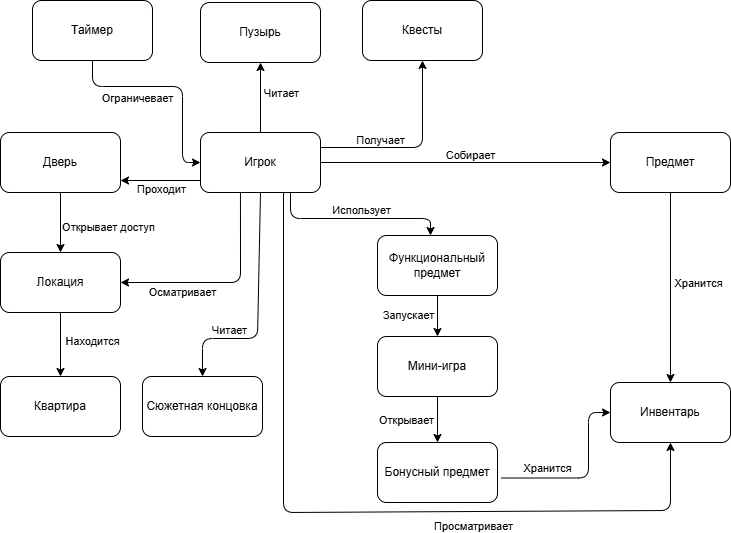

The diagram above was exported from draw.io. Its source (the exported page's mxGraphModel, read from the mxfile embedded in the PNG):
<mxGraphModel dx="1195" dy="662" grid="0" gridSize="10" guides="1" tooltips="1" connect="1" arrows="1" fold="1" page="1" pageScale="1" pageWidth="1169" pageHeight="827" background="#FFFFFF" math="0" shadow="0">
  <root>
    <mxCell id="0" />
    <mxCell id="1" parent="0" />
    <mxCell id="SWQQuN8JC112bTXEA2MC-11" style="edgeStyle=orthogonalEdgeStyle;rounded=1;orthogonalLoop=1;jettySize=auto;html=1;exitX=1;exitY=0.5;exitDx=0;exitDy=0;labelBackgroundColor=none;fontColor=default;" parent="1" source="SWQQuN8JC112bTXEA2MC-1" target="SWQQuN8JC112bTXEA2MC-2" edge="1">
      <mxGeometry relative="1" as="geometry" />
    </mxCell>
    <mxCell id="SWQQuN8JC112bTXEA2MC-12" value="Собирает" style="edgeLabel;html=1;align=center;verticalAlign=middle;resizable=0;points=[];rounded=1;labelBackgroundColor=none;" parent="SWQQuN8JC112bTXEA2MC-11" vertex="1" connectable="0">
      <mxGeometry x="0.2" y="3" relative="1" as="geometry">
        <mxPoint x="-25" y="-5" as="offset" />
      </mxGeometry>
    </mxCell>
    <mxCell id="SWQQuN8JC112bTXEA2MC-15" value="" style="edgeStyle=orthogonalEdgeStyle;rounded=1;orthogonalLoop=1;jettySize=auto;html=1;labelBackgroundColor=none;fontColor=default;" parent="1" edge="1">
      <mxGeometry relative="1" as="geometry">
        <mxPoint x="254" y="257.9999999999999" as="sourcePoint" />
        <mxPoint x="174" y="257.9999999999999" as="targetPoint" />
      </mxGeometry>
    </mxCell>
    <mxCell id="SWQQuN8JC112bTXEA2MC-17" value="Проходит" style="edgeLabel;html=1;align=center;verticalAlign=middle;resizable=0;points=[];rounded=1;labelBackgroundColor=none;" parent="SWQQuN8JC112bTXEA2MC-15" vertex="1" connectable="0">
      <mxGeometry x="-0.05" y="-2" relative="1" as="geometry">
        <mxPoint x="-2" y="11" as="offset" />
      </mxGeometry>
    </mxCell>
    <mxCell id="SWQQuN8JC112bTXEA2MC-21" value="" style="edgeStyle=orthogonalEdgeStyle;rounded=1;orthogonalLoop=1;jettySize=auto;html=1;exitX=0.75;exitY=1;exitDx=0;exitDy=0;labelBackgroundColor=none;fontColor=default;" parent="1" source="SWQQuN8JC112bTXEA2MC-1" target="SWQQuN8JC112bTXEA2MC-4" edge="1">
      <mxGeometry relative="1" as="geometry">
        <mxPoint x="314" y="290" as="sourcePoint" />
        <Array as="points">
          <mxPoint x="344" y="296" />
          <mxPoint x="484" y="296" />
        </Array>
      </mxGeometry>
    </mxCell>
    <mxCell id="SWQQuN8JC112bTXEA2MC-22" value="Использует" style="edgeLabel;html=1;align=center;verticalAlign=middle;resizable=0;points=[];rounded=1;labelBackgroundColor=none;" parent="SWQQuN8JC112bTXEA2MC-21" vertex="1" connectable="0">
      <mxGeometry x="0.05" y="1" relative="1" as="geometry">
        <mxPoint y="-8" as="offset" />
      </mxGeometry>
    </mxCell>
    <mxCell id="SWQQuN8JC112bTXEA2MC-30" value="" style="edgeStyle=orthogonalEdgeStyle;rounded=1;orthogonalLoop=1;jettySize=auto;html=1;labelBackgroundColor=none;fontColor=default;" parent="1" source="SWQQuN8JC112bTXEA2MC-1" target="SWQQuN8JC112bTXEA2MC-29" edge="1">
      <mxGeometry relative="1" as="geometry" />
    </mxCell>
    <mxCell id="SWQQuN8JC112bTXEA2MC-31" value="Читает" style="edgeLabel;html=1;align=center;verticalAlign=middle;resizable=0;points=[];rounded=1;labelBackgroundColor=none;" parent="SWQQuN8JC112bTXEA2MC-30" vertex="1" connectable="0">
      <mxGeometry x="0.2" relative="1" as="geometry">
        <mxPoint x="20" y="2" as="offset" />
      </mxGeometry>
    </mxCell>
    <mxCell id="SWQQuN8JC112bTXEA2MC-1" value="Игрок" style="rounded=1;whiteSpace=wrap;html=1;labelBackgroundColor=none;" parent="1" vertex="1">
      <mxGeometry x="254" y="210" width="120" height="60" as="geometry" />
    </mxCell>
    <mxCell id="SWQQuN8JC112bTXEA2MC-25" value="" style="edgeStyle=orthogonalEdgeStyle;rounded=1;orthogonalLoop=1;jettySize=auto;html=1;labelBackgroundColor=none;fontColor=default;" parent="1" source="SWQQuN8JC112bTXEA2MC-2" target="SWQQuN8JC112bTXEA2MC-6" edge="1">
      <mxGeometry relative="1" as="geometry" />
    </mxCell>
    <mxCell id="SWQQuN8JC112bTXEA2MC-26" value="Хранится" style="edgeLabel;html=1;align=center;verticalAlign=middle;resizable=0;points=[];rounded=1;labelBackgroundColor=none;" parent="SWQQuN8JC112bTXEA2MC-25" vertex="1" connectable="0">
      <mxGeometry x="-0.0588" y="2" relative="1" as="geometry">
        <mxPoint x="25" y="1" as="offset" />
      </mxGeometry>
    </mxCell>
    <mxCell id="SWQQuN8JC112bTXEA2MC-2" value="Предмет" style="rounded=1;whiteSpace=wrap;html=1;labelBackgroundColor=none;" parent="1" vertex="1">
      <mxGeometry x="664" y="210" width="120" height="60" as="geometry" />
    </mxCell>
    <mxCell id="SWQQuN8JC112bTXEA2MC-16" value="" style="edgeStyle=orthogonalEdgeStyle;rounded=1;orthogonalLoop=1;jettySize=auto;html=1;labelBackgroundColor=none;fontColor=default;" parent="1" source="SWQQuN8JC112bTXEA2MC-3" target="SWQQuN8JC112bTXEA2MC-5" edge="1">
      <mxGeometry relative="1" as="geometry" />
    </mxCell>
    <mxCell id="SWQQuN8JC112bTXEA2MC-18" value="Открывает доступ" style="edgeLabel;html=1;align=center;verticalAlign=middle;resizable=0;points=[];rounded=1;labelBackgroundColor=none;" parent="SWQQuN8JC112bTXEA2MC-16" vertex="1" connectable="0">
      <mxGeometry x="-0.0333" y="1" relative="1" as="geometry">
        <mxPoint x="46" y="5" as="offset" />
      </mxGeometry>
    </mxCell>
    <mxCell id="SWQQuN8JC112bTXEA2MC-3" value="Дверь" style="rounded=1;whiteSpace=wrap;html=1;labelBackgroundColor=none;" parent="1" vertex="1">
      <mxGeometry x="54" y="210" width="120" height="60" as="geometry" />
    </mxCell>
    <mxCell id="SWQQuN8JC112bTXEA2MC-23" value="" style="edgeStyle=orthogonalEdgeStyle;rounded=1;orthogonalLoop=1;jettySize=auto;html=1;labelBackgroundColor=none;fontColor=default;" parent="1" source="SWQQuN8JC112bTXEA2MC-4" target="SWQQuN8JC112bTXEA2MC-7" edge="1">
      <mxGeometry relative="1" as="geometry" />
    </mxCell>
    <mxCell id="SWQQuN8JC112bTXEA2MC-24" value="Запускает" style="edgeLabel;html=1;align=center;verticalAlign=middle;resizable=0;points=[];rounded=1;labelBackgroundColor=none;" parent="SWQQuN8JC112bTXEA2MC-23" vertex="1" connectable="0">
      <mxGeometry x="-0.0857" y="-1" relative="1" as="geometry">
        <mxPoint x="-29" as="offset" />
      </mxGeometry>
    </mxCell>
    <mxCell id="SWQQuN8JC112bTXEA2MC-4" value="Функциональный предмет" style="rounded=1;whiteSpace=wrap;html=1;labelBackgroundColor=none;" parent="1" vertex="1">
      <mxGeometry x="431" y="313" width="120" height="60" as="geometry" />
    </mxCell>
    <mxCell id="0_PxNFeBXxf2n6IFswsg-5" value="" style="edgeStyle=orthogonalEdgeStyle;rounded=0;orthogonalLoop=1;jettySize=auto;html=1;labelBackgroundColor=none;fontColor=default;" edge="1" parent="1" source="SWQQuN8JC112bTXEA2MC-5" target="0_PxNFeBXxf2n6IFswsg-4">
      <mxGeometry relative="1" as="geometry" />
    </mxCell>
    <mxCell id="SWQQuN8JC112bTXEA2MC-5" value="Локация" style="rounded=1;whiteSpace=wrap;html=1;labelBackgroundColor=none;" parent="1" vertex="1">
      <mxGeometry x="54" y="330" width="120" height="60" as="geometry" />
    </mxCell>
    <mxCell id="SWQQuN8JC112bTXEA2MC-6" value="Инвентарь" style="rounded=1;whiteSpace=wrap;html=1;labelBackgroundColor=none;" parent="1" vertex="1">
      <mxGeometry x="664" y="460" width="120" height="60" as="geometry" />
    </mxCell>
    <mxCell id="SWQQuN8JC112bTXEA2MC-27" value="" style="edgeStyle=orthogonalEdgeStyle;rounded=1;orthogonalLoop=1;jettySize=auto;html=1;labelBackgroundColor=none;fontColor=default;exitX=1.033;exitY=0.592;exitDx=0;exitDy=0;exitPerimeter=0;" parent="1" source="0_PxNFeBXxf2n6IFswsg-13" target="SWQQuN8JC112bTXEA2MC-6" edge="1">
      <mxGeometry relative="1" as="geometry">
        <Array as="points">
          <mxPoint x="642" y="556" />
          <mxPoint x="642" y="490" />
        </Array>
      </mxGeometry>
    </mxCell>
    <mxCell id="SWQQuN8JC112bTXEA2MC-28" value="Хранится" style="edgeLabel;html=1;align=center;verticalAlign=middle;resizable=0;points=[];rounded=1;labelBackgroundColor=none;" parent="SWQQuN8JC112bTXEA2MC-27" vertex="1" connectable="0">
      <mxGeometry x="-0.1867" y="4" relative="1" as="geometry">
        <mxPoint x="-25" y="-6" as="offset" />
      </mxGeometry>
    </mxCell>
    <mxCell id="0_PxNFeBXxf2n6IFswsg-14" value="" style="edgeStyle=orthogonalEdgeStyle;rounded=0;orthogonalLoop=1;jettySize=auto;html=1;labelBackgroundColor=none;fontColor=default;" edge="1" parent="1" source="SWQQuN8JC112bTXEA2MC-7" target="0_PxNFeBXxf2n6IFswsg-13">
      <mxGeometry relative="1" as="geometry" />
    </mxCell>
    <mxCell id="SWQQuN8JC112bTXEA2MC-7" value="Мини-игра" style="rounded=1;whiteSpace=wrap;html=1;labelBackgroundColor=none;" parent="1" vertex="1">
      <mxGeometry x="431" y="414" width="120" height="60" as="geometry" />
    </mxCell>
    <mxCell id="SWQQuN8JC112bTXEA2MC-29" value="Пузырь" style="rounded=1;whiteSpace=wrap;html=1;labelBackgroundColor=none;" parent="1" vertex="1">
      <mxGeometry x="254" y="80" width="120" height="60" as="geometry" />
    </mxCell>
    <mxCell id="SWQQuN8JC112bTXEA2MC-32" value="" style="endArrow=classic;html=1;rounded=1;entryX=1;entryY=0.5;entryDx=0;entryDy=0;exitX=0.333;exitY=1;exitDx=0;exitDy=0;exitPerimeter=0;labelBackgroundColor=none;fontColor=default;" parent="1" source="SWQQuN8JC112bTXEA2MC-1" target="SWQQuN8JC112bTXEA2MC-5" edge="1">
      <mxGeometry width="50" height="50" relative="1" as="geometry">
        <mxPoint x="324" y="360" as="sourcePoint" />
        <mxPoint x="274" y="310" as="targetPoint" />
        <Array as="points">
          <mxPoint x="294" y="360" />
        </Array>
      </mxGeometry>
    </mxCell>
    <mxCell id="SWQQuN8JC112bTXEA2MC-33" value="Осматривает" style="edgeLabel;html=1;align=center;verticalAlign=middle;resizable=0;points=[];rounded=1;labelBackgroundColor=none;" parent="SWQQuN8JC112bTXEA2MC-32" vertex="1" connectable="0">
      <mxGeometry x="0.2476" y="4" relative="1" as="geometry">
        <mxPoint x="-18" y="5" as="offset" />
      </mxGeometry>
    </mxCell>
    <mxCell id="SWQQuN8JC112bTXEA2MC-34" value="" style="endArrow=classic;html=1;rounded=1;exitX=0.5;exitY=1;exitDx=0;exitDy=0;entryX=0.5;entryY=1;entryDx=0;entryDy=0;labelBackgroundColor=none;fontColor=default;" parent="1" target="SWQQuN8JC112bTXEA2MC-6" edge="1">
      <mxGeometry width="50" height="50" relative="1" as="geometry">
        <mxPoint x="337" y="269.9999999999999" as="sourcePoint" />
        <mxPoint x="758.04" y="518.98" as="targetPoint" />
        <Array as="points">
          <mxPoint x="337" y="590" />
          <mxPoint x="724" y="588" />
        </Array>
      </mxGeometry>
    </mxCell>
    <mxCell id="SWQQuN8JC112bTXEA2MC-35" value="Просматривает" style="edgeLabel;html=1;align=center;verticalAlign=middle;resizable=0;points=[];rounded=1;labelBackgroundColor=none;" parent="SWQQuN8JC112bTXEA2MC-34" vertex="1" connectable="0">
      <mxGeometry x="0.109" y="2" relative="1" as="geometry">
        <mxPoint x="80" y="16" as="offset" />
      </mxGeometry>
    </mxCell>
    <mxCell id="0_PxNFeBXxf2n6IFswsg-1" value="Квесты" style="rounded=1;whiteSpace=wrap;html=1;labelBackgroundColor=none;" vertex="1" parent="1">
      <mxGeometry x="416" y="78" width="120" height="60" as="geometry" />
    </mxCell>
    <mxCell id="0_PxNFeBXxf2n6IFswsg-2" value="Таймер" style="rounded=1;whiteSpace=wrap;html=1;labelBackgroundColor=none;" vertex="1" parent="1">
      <mxGeometry x="86" y="78" width="120" height="60" as="geometry" />
    </mxCell>
    <mxCell id="0_PxNFeBXxf2n6IFswsg-3" value="Сюжетная концовка" style="rounded=1;whiteSpace=wrap;html=1;labelBackgroundColor=none;" vertex="1" parent="1">
      <mxGeometry x="196" y="454" width="120" height="60" as="geometry" />
    </mxCell>
    <mxCell id="0_PxNFeBXxf2n6IFswsg-4" value="Квартира" style="rounded=1;whiteSpace=wrap;html=1;labelBackgroundColor=none;" vertex="1" parent="1">
      <mxGeometry x="54" y="454" width="120" height="60" as="geometry" />
    </mxCell>
    <mxCell id="0_PxNFeBXxf2n6IFswsg-7" value="Находится" style="edgeLabel;html=1;align=center;verticalAlign=middle;resizable=0;points=[];rounded=1;labelBackgroundColor=none;" vertex="1" connectable="0" parent="1">
      <mxGeometry x="145.9966755555552" y="418" as="geometry" />
    </mxCell>
    <mxCell id="0_PxNFeBXxf2n6IFswsg-8" value="" style="endArrow=classic;html=1;rounded=1;entryX=0.5;entryY=1;entryDx=0;entryDy=0;exitX=1;exitY=0.25;exitDx=0;exitDy=0;curved=0;labelBackgroundColor=none;fontColor=default;" edge="1" parent="1" source="SWQQuN8JC112bTXEA2MC-1" target="0_PxNFeBXxf2n6IFswsg-1">
      <mxGeometry width="50" height="50" relative="1" as="geometry">
        <mxPoint x="379" y="225" as="sourcePoint" />
        <mxPoint x="429" y="175" as="targetPoint" />
        <Array as="points">
          <mxPoint x="476" y="225" />
        </Array>
      </mxGeometry>
    </mxCell>
    <mxCell id="0_PxNFeBXxf2n6IFswsg-9" value="Получает" style="edgeLabel;html=1;align=center;verticalAlign=middle;resizable=0;points=[];rounded=1;labelBackgroundColor=none;" vertex="1" connectable="0" parent="1">
      <mxGeometry x="447" y="217.00333333333327" as="geometry">
        <mxPoint x="-14" as="offset" />
      </mxGeometry>
    </mxCell>
    <mxCell id="0_PxNFeBXxf2n6IFswsg-10" value="" style="endArrow=classic;html=1;rounded=1;exitX=0.5;exitY=1;exitDx=0;exitDy=0;entryX=0.5;entryY=0;entryDx=0;entryDy=0;curved=0;labelBackgroundColor=none;fontColor=default;" edge="1" parent="1" source="SWQQuN8JC112bTXEA2MC-1" target="0_PxNFeBXxf2n6IFswsg-3">
      <mxGeometry width="50" height="50" relative="1" as="geometry">
        <mxPoint x="345.11" y="267.01" as="sourcePoint" />
        <mxPoint x="289.99971201037135" y="452.99" as="targetPoint" />
        <Array as="points">
          <mxPoint x="311" y="416" />
          <mxPoint x="256" y="416" />
        </Array>
      </mxGeometry>
    </mxCell>
    <mxCell id="0_PxNFeBXxf2n6IFswsg-11" value="Читает" style="edgeLabel;html=1;align=center;verticalAlign=middle;resizable=0;points=[];rounded=1;labelBackgroundColor=none;" vertex="1" connectable="0" parent="1">
      <mxGeometry x="282" y="407.0033333333332" as="geometry" />
    </mxCell>
    <mxCell id="0_PxNFeBXxf2n6IFswsg-12" value="" style="endArrow=classic;html=1;rounded=1;exitX=0.5;exitY=1;exitDx=0;exitDy=0;entryX=0;entryY=0.5;entryDx=0;entryDy=0;curved=0;labelBackgroundColor=none;fontColor=default;" edge="1" parent="1" source="0_PxNFeBXxf2n6IFswsg-2" target="SWQQuN8JC112bTXEA2MC-1">
      <mxGeometry width="50" height="50" relative="1" as="geometry">
        <mxPoint x="96" y="188" as="sourcePoint" />
        <mxPoint x="96" y="171" as="targetPoint" />
        <Array as="points">
          <mxPoint x="146" y="164" />
          <mxPoint x="236" y="164" />
          <mxPoint x="236" y="240" />
        </Array>
      </mxGeometry>
    </mxCell>
    <mxCell id="0_PxNFeBXxf2n6IFswsg-13" value="Бонусный предмет" style="rounded=1;whiteSpace=wrap;html=1;labelBackgroundColor=none;" vertex="1" parent="1">
      <mxGeometry x="431" y="520" width="120" height="60" as="geometry" />
    </mxCell>
    <mxCell id="0_PxNFeBXxf2n6IFswsg-15" value="Открывает" style="edgeLabel;html=1;align=center;verticalAlign=middle;resizable=0;points=[];rounded=1;labelBackgroundColor=none;" vertex="1" connectable="0" parent="1">
      <mxGeometry x="459" y="497.0033333333335" as="geometry" />
    </mxCell>
    <mxCell id="0_PxNFeBXxf2n6IFswsg-16" value="Ограничевает" style="edgeLabel;html=1;align=center;verticalAlign=middle;resizable=0;points=[];rounded=1;labelBackgroundColor=none;" vertex="1" connectable="0" parent="1">
      <mxGeometry x="195.9966666666665" y="176.99999999999977" as="geometry">
        <mxPoint x="-5" y="-1" as="offset" />
      </mxGeometry>
    </mxCell>
  </root>
</mxGraphModel>